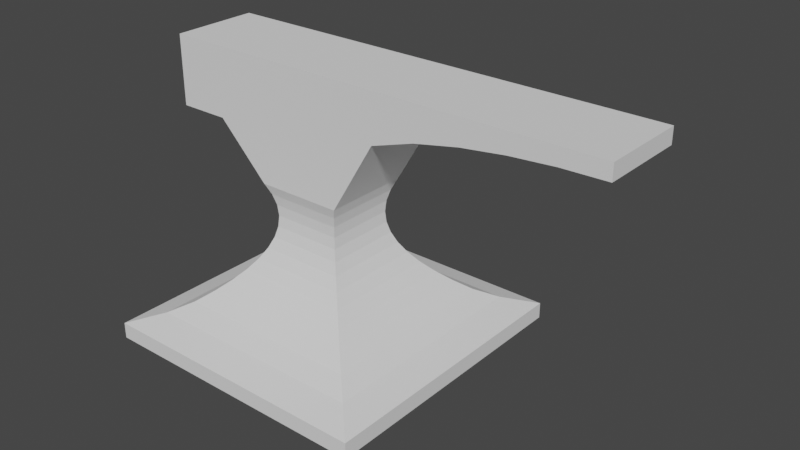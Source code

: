 # Source: anvil_1.blend  (saved by Blender 3.5.10; exported with 4.5.12 LTS)
import bpy
from mathutils import Matrix  # noqa: F401  (used for matrix-valued properties, if any)

bpy.ops.wm.read_factory_settings(use_empty=True)
scene = bpy.context.scene
scene.name = 'Scene'

# ---- collections
col_collection = bpy.data.collections.new('Collection'); scene.collection.children.link(col_collection)

# ---- world
world_world = bpy.data.worlds.new('World'); scene.world = world_world
world_world.use_nodes = True; world_world.node_tree.nodes.clear()
_N = world_world.node_tree.nodes; _L = world_world.node_tree.links
n0 = _N.new('ShaderNodeOutputWorld'); n0.name = 'World Output'; n0.location = (300, 300)
n1 = _N.new('ShaderNodeBackground'); n1.name = 'Background'; n1.location = (10, 300)
n1.inputs[0].default_value = (0.05088, 0.05088, 0.05088, 1.0)
_L.new(n1.outputs[0], n0.inputs[0])
n0.is_active_output = True
world_world.color = (0.05088, 0.05088, 0.05088)
world_world.use_sun_shadow = False
world_world.sun_shadow_jitter_overblur = 0.0

# ---- meshes
me_plane = bpy.data.meshes.new('Plane')
me_plane.from_pydata([(-1.281, -1.281, 0.008385), (1.281, -1.281, 0.008385), (-1.281, 1.281, 0.008385), (1.281, 1.281, 0.008385), (-1.281, -1.281, 0.1535), (1.281, -1.281, 0.1535), (-1.281, 1.281, 0.1535), (1.281, 1.281, 0.1535), (-0.3868, -0.3868, 1.421), (0.3868, -0.3868, 1.421), (-0.3868, 0.3868, 1.421), (0.3868, 0.3868, 1.421), (1.02, 1.02, 0.2408), (0.8486, 0.8486, 0.335), (0.7227, 0.7227, 0.4338), (0.6135, 0.6135, 0.5325), (0.5211, 0.5211, 0.6312), (0.4456, 0.4456, 0.7299), (0.3868, 0.3868, 0.8287), (0.3448, 0.3448, 0.9274), (0.3196, 0.3196, 1.026), (0.3112, 0.3112, 1.125), (0.3196, 0.3196, 1.224), (0.3448, 0.3448, 1.322), (0.3448, -0.3448, 1.322), (0.3196, -0.3196, 1.224), (0.3112, -0.3112, 1.125), (0.3196, -0.3196, 1.026), (0.3448, -0.3448, 0.9274), (0.3868, -0.3868, 0.8287), (0.4456, -0.4456, 0.7299), (0.5211, -0.5211, 0.6312), (0.6135, -0.6135, 0.5325), (0.7227, -0.7227, 0.4338), (0.8486, -0.8486, 0.335), (1.02, -1.02, 0.2408), (-1.02, -1.02, 0.2408), (-0.8486, -0.8486, 0.335), (-0.7227, -0.7227, 0.4338), (-0.6135, -0.6135, 0.5325), (-0.5211, -0.5211, 0.6312), (-0.4456, -0.4456, 0.7299), (-0.3868, -0.3868, 0.8287), (-0.3448, -0.3448, 0.9274), (-0.3196, -0.3196, 1.026), (-0.3112, -0.3112, 1.125), (-0.3196, -0.3196, 1.224), (-0.3448, -0.3448, 1.322), (-0.3448, 0.3448, 1.322), (-0.3196, 0.3196, 1.224), (-0.3112, 0.3112, 1.125), (-0.3196, 0.3196, 1.026), (-0.3448, 0.3448, 0.9274), (-0.3868, 0.3868, 0.8287), (-0.4456, 0.4456, 0.7299), (-0.5211, 0.5211, 0.6312), (-0.6135, 0.6135, 0.5325), (-0.7227, 0.7227, 0.4338), (-0.8486, 0.8486, 0.335), (-1.02, 1.02, 0.2408), (-0.3868, -0.3868, 2.505), (0.3868, -0.3868, 2.505), (-0.3868, 0.3868, 2.505), (0.3868, 0.3868, 2.505), (-1.292, -0.3868, 1.883), (-1.292, 0.3868, 1.883), (-1.292, -0.3868, 2.505), (-1.292, 0.3868, 2.505), (-0.8394, -0.3868, 1.883), (-0.8394, 0.3868, 1.883), (-0.8394, -0.3868, 2.505), (-0.8394, 0.3868, 2.505), (2.759, -0.3868, 2.366), (2.759, 0.3868, 2.366), (2.759, -0.3868, 2.505), (2.759, 0.3868, 2.505), (0.7821, -0.3868, 2.073), (1.177, -0.3868, 2.199), (1.573, -0.3868, 2.278), (1.968, -0.3868, 2.328), (2.363, -0.3868, 2.357), (2.363, -0.3868, 2.505), (1.968, -0.3868, 2.505), (1.573, -0.3868, 2.505), (1.177, -0.3868, 2.505), (0.7821, -0.3868, 2.505), (0.7821, 0.3868, 2.073), (1.177, 0.3868, 2.199), (1.573, 0.3868, 2.278), (1.968, 0.3868, 2.328), (2.363, 0.3868, 2.357), (0.7821, 0.3868, 2.505), (1.177, 0.3868, 2.505), (1.573, 0.3868, 2.505), (1.968, 0.3868, 2.505), (2.363, 0.3868, 2.505)], [], [(0, 2, 3, 1), (24, 23, 11, 9), (2, 0, 4, 6), (3, 2, 6, 7), (0, 1, 5, 4), (1, 3, 7, 5), (81, 80, 72, 74), (48, 47, 8, 10), (23, 48, 10, 11), (47, 24, 9, 8), (4, 5, 35, 36), (36, 35, 34, 37), (37, 34, 33, 38), (38, 33, 32, 39), (39, 32, 31, 40), (40, 31, 30, 41), (41, 30, 29, 42), (42, 29, 28, 43), (43, 28, 27, 44), (44, 27, 26, 45), (45, 26, 25, 46), (46, 25, 24, 47), (7, 6, 59, 12), (12, 59, 58, 13), (13, 58, 57, 14), (14, 57, 56, 15), (15, 56, 55, 16), (16, 55, 54, 17), (17, 54, 53, 18), (18, 53, 52, 19), (19, 52, 51, 20), (20, 51, 50, 21), (21, 50, 49, 22), (22, 49, 48, 23), (6, 4, 36, 59), (59, 36, 37, 58), (58, 37, 38, 57), (57, 38, 39, 56), (56, 39, 40, 55), (55, 40, 41, 54), (54, 41, 42, 53), (53, 42, 43, 52), (52, 43, 44, 51), (51, 44, 45, 50), (50, 45, 46, 49), (49, 46, 47, 48), (5, 7, 12, 35), (35, 12, 13, 34), (34, 13, 14, 33), (33, 14, 15, 32), (32, 15, 16, 31), (31, 16, 17, 30), (30, 17, 18, 29), (29, 18, 19, 28), (28, 19, 20, 27), (27, 20, 21, 26), (26, 21, 22, 25), (25, 22, 23, 24), (60, 61, 63, 62), (69, 68, 64, 65), (11, 10, 62, 63), (8, 9, 61, 60), (65, 64, 66, 67), (68, 70, 66, 64), (70, 71, 67, 66), (71, 69, 65, 67), (62, 10, 69, 71), (60, 62, 71, 70), (8, 60, 70, 68), (10, 8, 68, 69), (72, 73, 75, 74), (80, 90, 73, 72), (90, 95, 75, 73), (95, 81, 74, 75), (63, 61, 85, 91), (91, 85, 84, 92), (92, 84, 83, 93), (93, 83, 82, 94), (94, 82, 81, 95), (11, 63, 91, 86), (86, 91, 92, 87), (87, 92, 93, 88), (88, 93, 94, 89), (89, 94, 95, 90), (9, 11, 86, 76), (76, 86, 87, 77), (77, 87, 88, 78), (78, 88, 89, 79), (79, 89, 90, 80), (61, 9, 76, 85), (85, 76, 77, 84), (84, 77, 78, 83), (83, 78, 79, 82), (82, 79, 80, 81)])
_uv = me_plane.uv_layers.new(name='UVMap')
_uv.uv.foreach_set('vector', [0.0, 0.0, 0.0, 1.0, 1.0, 1.0, 1.0, 0.0, 1.0, 0.0, 1.0, 1.0, 1.0, 1.0, 1.0, 0.0, 0.0, 1.0, 0.0, 0.0, 0.0, 0.0, 0.0, 1.0, 1.0, 1.0, 0.0, 1.0, 0.0, 1.0, 1.0, 1.0, 0.0, 0.0, 1.0, 0.0, 1.0, 0.0, 0.0, 0.0, 1.0, 0.0, 1.0, 1.0, 1.0, 1.0, 1.0, 0.0, 1.0, 0.0, 1.0, 0.0, 1.0, 0.0, 1.0, 0.0, 0.0, 1.0, 0.0, 0.0, 0.0, 0.0, 0.0, 1.0, 1.0, 1.0, 0.0, 1.0, 0.0, 1.0, 1.0, 1.0, 0.0, 0.0, 1.0, 0.0, 1.0, 0.0, 0.0, 0.0, 0.0, 0.0, 1.0, 0.0, 1.0, 0.0, 0.0, 0.0, 0.0, 0.0, 1.0, 0.0, 1.0, 0.0, 0.0, 0.0, 0.0, 0.0, 1.0, 0.0, 1.0, 0.0, 0.0, 0.0, 0.0, 0.0, 1.0, 0.0, 1.0, 0.0, 0.0, 0.0, 0.0, 0.0, 1.0, 0.0, 1.0, 0.0, 0.0, 0.0, 0.0, 0.0, 1.0, 0.0, 1.0, 0.0, 0.0, 0.0, 0.0, 0.0, 1.0, 0.0, 1.0, 0.0, 0.0, 0.0, 0.0, 0.0, 1.0, 0.0, 1.0, 0.0, 0.0, 0.0, 0.0, 0.0, 1.0, 0.0, 1.0, 0.0, 0.0, 0.0, 0.0, 0.0, 1.0, 0.0, 1.0, 0.0, 0.0, 0.0, 0.0, 0.0, 1.0, 0.0, 1.0, 0.0, 0.0, 0.0, 0.0, 0.0, 1.0, 0.0, 1.0, 0.0, 0.0, 0.0, 1.0, 1.0, 0.0, 1.0, 0.0, 1.0, 1.0, 1.0, 1.0, 1.0, 0.0, 1.0, 0.0, 1.0, 1.0, 1.0, 1.0, 1.0, 0.0, 1.0, 0.0, 1.0, 1.0, 1.0, 1.0, 1.0, 0.0, 1.0, 0.0, 1.0, 1.0, 1.0, 1.0, 1.0, 0.0, 1.0, 0.0, 1.0, 1.0, 1.0, 1.0, 1.0, 0.0, 1.0, 0.0, 1.0, 1.0, 1.0, 1.0, 1.0, 0.0, 1.0, 0.0, 1.0, 1.0, 1.0, 1.0, 1.0, 0.0, 1.0, 0.0, 1.0, 1.0, 1.0, 1.0, 1.0, 0.0, 1.0, 0.0, 1.0, 1.0, 1.0, 1.0, 1.0, 0.0, 1.0, 0.0, 1.0, 1.0, 1.0, 1.0, 1.0, 0.0, 1.0, 0.0, 1.0, 1.0, 1.0, 1.0, 1.0, 0.0, 1.0, 0.0, 1.0, 1.0, 1.0, 0.0, 1.0, 0.0, 0.0, 0.0, 0.0, 0.0, 1.0, 0.0, 1.0, 0.0, 0.0, 0.0, 0.0, 0.0, 1.0, 0.0, 1.0, 0.0, 0.0, 0.0, 0.0, 0.0, 1.0, 0.0, 1.0, 0.0, 0.0, 0.0, 0.0, 0.0, 1.0, 0.0, 1.0, 0.0, 0.0, 0.0, 0.0, 0.0, 1.0, 0.0, 1.0, 0.0, 0.0, 0.0, 0.0, 0.0, 1.0, 0.0, 1.0, 0.0, 0.0, 0.0, 0.0, 0.0, 1.0, 0.0, 1.0, 0.0, 0.0, 0.0, 0.0, 0.0, 1.0, 0.0, 1.0, 0.0, 0.0, 0.0, 0.0, 0.0, 1.0, 0.0, 1.0, 0.0, 0.0, 0.0, 0.0, 0.0, 1.0, 0.0, 1.0, 0.0, 0.0, 0.0, 0.0, 0.0, 1.0, 0.0, 1.0, 0.0, 0.0, 0.0, 0.0, 0.0, 1.0, 1.0, 0.0, 1.0, 1.0, 1.0, 1.0, 1.0, 0.0, 1.0, 0.0, 1.0, 1.0, 1.0, 1.0, 1.0, 0.0, 1.0, 0.0, 1.0, 1.0, 1.0, 1.0, 1.0, 0.0, 1.0, 0.0, 1.0, 1.0, 1.0, 1.0, 1.0, 0.0, 1.0, 0.0, 1.0, 1.0, 1.0, 1.0, 1.0, 0.0, 1.0, 0.0, 1.0, 1.0, 1.0, 1.0, 1.0, 0.0, 1.0, 0.0, 1.0, 1.0, 1.0, 1.0, 1.0, 0.0, 1.0, 0.0, 1.0, 1.0, 1.0, 1.0, 1.0, 0.0, 1.0, 0.0, 1.0, 1.0, 1.0, 1.0, 1.0, 0.0, 1.0, 0.0, 1.0, 1.0, 1.0, 1.0, 1.0, 0.0, 1.0, 0.0, 1.0, 1.0, 1.0, 1.0, 1.0, 0.0, 1.0, 0.0, 1.0, 1.0, 1.0, 1.0, 1.0, 0.0, 0.0, 0.0, 1.0, 0.0, 1.0, 1.0, 0.0, 1.0, 0.0, 1.0, 0.0, 0.0, 0.0, 0.0, 0.0, 1.0, 1.0, 1.0, 0.0, 1.0, 0.0, 1.0, 1.0, 1.0, 0.0, 0.0, 1.0, 0.0, 1.0, 0.0, 0.0, 0.0, 0.0, 1.0, 0.0, 0.0, 0.0, 0.0, 0.0, 1.0, 0.0, 0.0, 0.0, 0.0, 0.0, 0.0, 0.0, 0.0, 0.0, 0.0, 0.0, 1.0, 0.0, 1.0, 0.0, 0.0, 0.0, 1.0, 0.0, 1.0, 0.0, 1.0, 0.0, 1.0, 0.0, 1.0, 0.0, 1.0, 0.0, 1.0, 0.0, 1.0, 0.0, 0.0, 0.0, 1.0, 0.0, 1.0, 0.0, 0.0, 0.0, 0.0, 0.0, 0.0, 0.0, 0.0, 0.0, 0.0, 0.0, 1.0, 0.0, 0.0, 0.0, 0.0, 0.0, 1.0, 1.0, 0.0, 1.0, 1.0, 1.0, 1.0, 1.0, 0.0, 1.0, 0.0, 1.0, 1.0, 1.0, 1.0, 1.0, 0.0, 1.0, 1.0, 1.0, 1.0, 1.0, 1.0, 1.0, 1.0, 1.0, 1.0, 1.0, 0.0, 1.0, 0.0, 1.0, 1.0, 1.0, 1.0, 1.0, 0.0, 1.0, 0.0, 1.0, 1.0, 1.0, 1.0, 1.0, 0.0, 1.0, 0.0, 1.0, 1.0, 1.0, 1.0, 1.0, 0.0, 1.0, 0.0, 1.0, 1.0, 1.0, 1.0, 1.0, 0.0, 1.0, 0.0, 1.0, 1.0, 1.0, 1.0, 1.0, 0.0, 1.0, 0.0, 1.0, 1.0, 1.0, 1.0, 1.0, 1.0, 1.0, 1.0, 1.0, 1.0, 1.0, 1.0, 1.0, 1.0, 1.0, 1.0, 1.0, 1.0, 1.0, 1.0, 1.0, 1.0, 1.0, 1.0, 1.0, 1.0, 1.0, 1.0, 1.0, 1.0, 1.0, 1.0, 1.0, 1.0, 1.0, 1.0, 1.0, 1.0, 1.0, 1.0, 1.0, 1.0, 1.0, 0.0, 1.0, 1.0, 1.0, 1.0, 1.0, 0.0, 1.0, 0.0, 1.0, 1.0, 1.0, 1.0, 1.0, 0.0, 1.0, 0.0, 1.0, 1.0, 1.0, 1.0, 1.0, 0.0, 1.0, 0.0, 1.0, 1.0, 1.0, 1.0, 1.0, 0.0, 1.0, 0.0, 1.0, 1.0, 1.0, 1.0, 1.0, 0.0, 1.0, 0.0, 1.0, 0.0, 1.0, 0.0, 1.0, 0.0, 1.0, 0.0, 1.0, 0.0, 1.0, 0.0, 1.0, 0.0, 1.0, 0.0, 1.0, 0.0, 1.0, 0.0, 1.0, 0.0, 1.0, 0.0, 1.0, 0.0, 1.0, 0.0, 1.0, 0.0, 1.0, 0.0, 1.0, 0.0, 1.0, 0.0, 1.0, 0.0])
me_plane.update()

# ---- objects
ob_plane = bpy.data.objects.new('Plane', me_plane)

# ---- transforms, parenting, visibility, modifiers, constraints
ob_plane.location = (0.0, 0.0, 0.0)

# ---- collection membership
col_collection.objects.link(ob_plane)

# ---- scene / render settings (as saved in the file)
scene.frame_start = 1; scene.frame_end = 250; scene.frame_set(1)
scene.render.engine = 'BLENDER_EEVEE_NEXT'
scene.cycles.sampling_pattern = 'TABULATED_SOBOL'
scene.view_settings.view_transform = 'Filmic'
bpy.context.view_layer.update()

# ---- added for rendering (the .blend has no active camera and no usable light): camera, sun
cam_auto = bpy.data.cameras.new('AutoCamera')
cam_auto.lens = 50.0
cam_auto.sensor_width = 36.0
cam_auto.clip_end = 1000.0
ob_auto_camera = bpy.data.objects.new('AutoCamera', cam_auto)
scene.collection.objects.link(ob_auto_camera)
ob_auto_camera.location = (5.73339, -6.00012, 5.25678)
ob_auto_camera.rotation_euler = (1.09748, -7.21219e-08, 0.694738)
scene.camera = ob_auto_camera
light_auto_sun = bpy.data.lights.new('AutoSun', 'SUN')
light_auto_sun.energy = 3.0
light_auto_sun.angle = 0.0523599
ob_auto_sun = bpy.data.objects.new('AutoSun', light_auto_sun)
scene.collection.objects.link(ob_auto_sun)
ob_auto_sun.rotation_euler = (0.872665, 0.174533, 0.523599)
bpy.context.view_layer.update()
